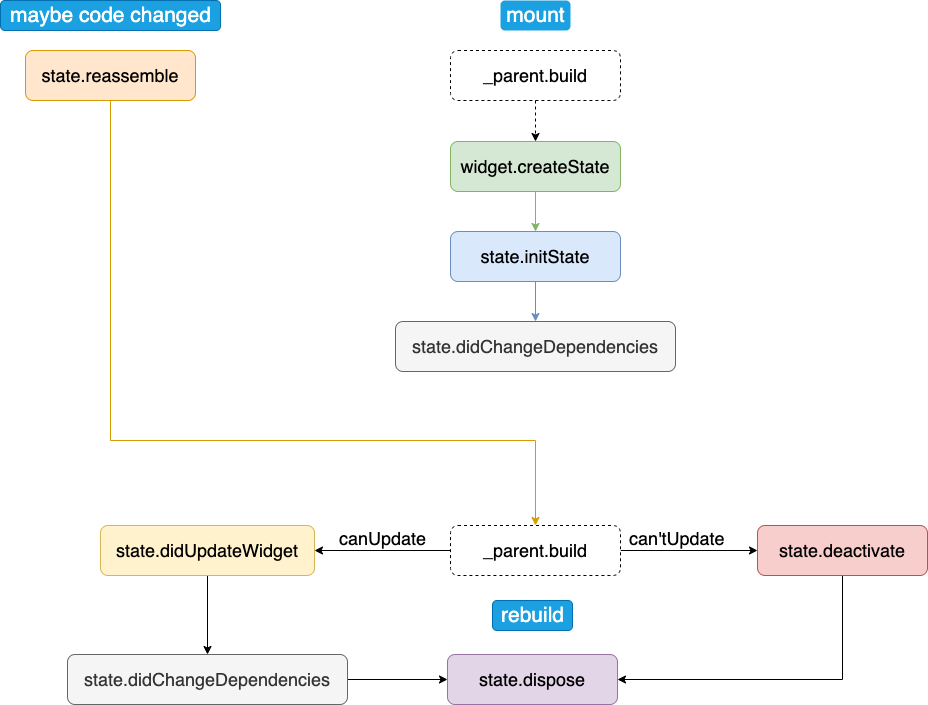

The diagram above was exported from draw.io. Its source (the exported page's mxGraphModel, read from the mxfile embedded in the PNG):
<mxGraphModel dx="1773" dy="1766" grid="1" gridSize="10" guides="1" tooltips="1" connect="1" arrows="1" fold="1" page="1" pageScale="1" pageWidth="827" pageHeight="1169" math="0" shadow="0">
  <root>
    <mxCell id="0" />
    <mxCell id="1" parent="0" />
    <mxCell id="43" style="edgeStyle=orthogonalEdgeStyle;rounded=0;orthogonalLoop=1;jettySize=auto;html=1;exitX=0.5;exitY=1;exitDx=0;exitDy=0;entryX=0.5;entryY=0;entryDx=0;entryDy=0;fontSize=21;fillColor=#d5e8d4;strokeColor=#82b366;" parent="1" source="44" target="46" edge="1">
      <mxGeometry relative="1" as="geometry" />
    </mxCell>
    <mxCell id="44" value="&lt;font style=&quot;font-size: 18px&quot;&gt;widget.createState&lt;/font&gt;" style="rounded=1;whiteSpace=wrap;html=1;fillColor=#d5e8d4;strokeColor=#82b366;" parent="1" vertex="1">
      <mxGeometry x="200" y="21" width="170" height="50" as="geometry" />
    </mxCell>
    <mxCell id="45" style="edgeStyle=orthogonalEdgeStyle;rounded=0;orthogonalLoop=1;jettySize=auto;html=1;exitX=0.5;exitY=1;exitDx=0;exitDy=0;entryX=0.5;entryY=0;entryDx=0;entryDy=0;fontSize=21;fillColor=#dae8fc;strokeColor=#6c8ebf;" parent="1" source="46" target="48" edge="1">
      <mxGeometry relative="1" as="geometry" />
    </mxCell>
    <mxCell id="46" value="&lt;span style=&quot;font-size: 18px&quot;&gt;state.initState&lt;/span&gt;" style="rounded=1;whiteSpace=wrap;html=1;fillColor=#dae8fc;strokeColor=#6c8ebf;" parent="1" vertex="1">
      <mxGeometry x="200" y="111" width="170" height="50" as="geometry" />
    </mxCell>
    <mxCell id="48" value="&lt;span style=&quot;font-size: 18px&quot;&gt;state.didChangeDependencies&lt;/span&gt;" style="rounded=1;whiteSpace=wrap;html=1;fillColor=#f5f5f5;strokeColor=#666666;fontColor=#333333;" parent="1" vertex="1">
      <mxGeometry x="145" y="201" width="280" height="50" as="geometry" />
    </mxCell>
    <mxCell id="49" style="edgeStyle=orthogonalEdgeStyle;rounded=0;orthogonalLoop=1;jettySize=auto;html=1;exitX=0.5;exitY=1;exitDx=0;exitDy=0;entryX=0.5;entryY=0;entryDx=0;entryDy=0;fontSize=21;fillColor=#ffe6cc;strokeColor=#d79b00;" parent="1" source="50" target="53" edge="1">
      <mxGeometry relative="1" as="geometry">
        <Array as="points">
          <mxPoint x="-140" y="320" />
          <mxPoint x="285" y="320" />
        </Array>
      </mxGeometry>
    </mxCell>
    <mxCell id="50" value="&lt;span style=&quot;font-size: 18px&quot;&gt;state.&lt;/span&gt;&lt;span style=&quot;font-size: 18px&quot;&gt;reassemble&lt;/span&gt;" style="rounded=1;whiteSpace=wrap;html=1;fillColor=#ffe6cc;strokeColor=#d79b00;" parent="1" vertex="1">
      <mxGeometry x="-225" y="-70" width="170" height="50" as="geometry" />
    </mxCell>
    <mxCell id="51" style="edgeStyle=orthogonalEdgeStyle;rounded=0;orthogonalLoop=1;jettySize=auto;html=1;exitX=0;exitY=0.5;exitDx=0;exitDy=0;entryX=1;entryY=0.5;entryDx=0;entryDy=0;" parent="1" source="53" target="55" edge="1">
      <mxGeometry relative="1" as="geometry">
        <mxPoint x="87" y="430" as="targetPoint" />
      </mxGeometry>
    </mxCell>
    <mxCell id="52" value="" style="edgeStyle=orthogonalEdgeStyle;rounded=0;orthogonalLoop=1;jettySize=auto;html=1;" parent="1" source="53" edge="1">
      <mxGeometry relative="1" as="geometry">
        <mxPoint x="507" y="430" as="targetPoint" />
      </mxGeometry>
    </mxCell>
    <mxCell id="53" value="&lt;span style=&quot;font-size: 18px&quot;&gt;_parent.build&lt;/span&gt;" style="rounded=1;whiteSpace=wrap;html=1;dashed=1;" parent="1" vertex="1">
      <mxGeometry x="200" y="405" width="170" height="50" as="geometry" />
    </mxCell>
    <mxCell id="54" style="edgeStyle=orthogonalEdgeStyle;rounded=0;orthogonalLoop=1;jettySize=auto;html=1;exitX=0.5;exitY=1;exitDx=0;exitDy=0;entryX=0.5;entryY=0;entryDx=0;entryDy=0;fontSize=21;" parent="1" source="55" target="64" edge="1">
      <mxGeometry relative="1" as="geometry" />
    </mxCell>
    <mxCell id="55" value="&lt;span style=&quot;font-size: 18px&quot;&gt;state.didUpdateWidget&lt;/span&gt;" style="rounded=1;whiteSpace=wrap;html=1;fillColor=#fff2cc;strokeColor=#d6b656;" parent="1" vertex="1">
      <mxGeometry x="-150" y="405" width="214" height="50" as="geometry" />
    </mxCell>
    <mxCell id="56" value="&lt;font style=&quot;font-size: 18px&quot;&gt;canUpdate&lt;/font&gt;" style="text;html=1;resizable=0;points=[];autosize=1;align=left;verticalAlign=top;spacingTop=-4;" parent="1" vertex="1">
      <mxGeometry x="87" y="405" width="100" height="20" as="geometry" />
    </mxCell>
    <mxCell id="57" value="&lt;font style=&quot;font-size: 18px&quot;&gt;can'tUpdate&lt;/font&gt;" style="text;html=1;resizable=0;points=[];autosize=1;align=left;verticalAlign=top;spacingTop=-4;" parent="1" vertex="1">
      <mxGeometry x="377" y="405" width="110" height="20" as="geometry" />
    </mxCell>
    <mxCell id="58" style="edgeStyle=orthogonalEdgeStyle;rounded=0;orthogonalLoop=1;jettySize=auto;html=1;exitX=0.5;exitY=1;exitDx=0;exitDy=0;entryX=1;entryY=0.5;entryDx=0;entryDy=0;" parent="1" source="59" target="60" edge="1">
      <mxGeometry relative="1" as="geometry" />
    </mxCell>
    <mxCell id="59" value="&lt;span style=&quot;font-size: 18px&quot;&gt;state.deactivate&lt;/span&gt;" style="rounded=1;whiteSpace=wrap;html=1;fillColor=#f8cecc;strokeColor=#b85450;" parent="1" vertex="1">
      <mxGeometry x="507" y="405" width="170" height="50" as="geometry" />
    </mxCell>
    <mxCell id="60" value="&lt;span style=&quot;font-size: 18px&quot;&gt;state.dispose&lt;/span&gt;" style="rounded=1;whiteSpace=wrap;html=1;fillColor=#e1d5e7;strokeColor=#9673a6;" parent="1" vertex="1">
      <mxGeometry x="197" y="534" width="170" height="50" as="geometry" />
    </mxCell>
    <mxCell id="61" value="&lt;font style=&quot;font-size: 21px;&quot;&gt;mount&lt;/font&gt;" style="text;html=1;align=center;verticalAlign=middle;resizable=0;points=[];autosize=1;fillColor=#1ba1e2;strokeColor=none;fontColor=#ffffff;rounded=1;fontSize=21;" parent="1" vertex="1">
      <mxGeometry x="250" y="-120" width="70" height="30" as="geometry" />
    </mxCell>
    <mxCell id="62" value="&lt;font style=&quot;font-size: 21px;&quot;&gt;maybe code changed&lt;/font&gt;" style="text;html=1;align=center;verticalAlign=middle;resizable=0;points=[];autosize=1;fillColor=#1ba1e2;strokeColor=#006EAF;fontColor=#ffffff;rounded=1;fontSize=21;" parent="1" vertex="1">
      <mxGeometry x="-250" y="-120" width="220" height="30" as="geometry" />
    </mxCell>
    <mxCell id="63" style="edgeStyle=orthogonalEdgeStyle;rounded=0;orthogonalLoop=1;jettySize=auto;html=1;exitX=1;exitY=0.5;exitDx=0;exitDy=0;entryX=0;entryY=0.5;entryDx=0;entryDy=0;fontSize=21;" parent="1" source="64" target="60" edge="1">
      <mxGeometry relative="1" as="geometry" />
    </mxCell>
    <mxCell id="64" value="&lt;span style=&quot;font-size: 18px&quot;&gt;state.didChangeDependencies&lt;/span&gt;" style="rounded=1;whiteSpace=wrap;html=1;fillColor=#f5f5f5;strokeColor=#666666;fontColor=#333333;" parent="1" vertex="1">
      <mxGeometry x="-183" y="534" width="280" height="50" as="geometry" />
    </mxCell>
    <mxCell id="65" value="&lt;font style=&quot;font-size: 21px&quot;&gt;rebuild&lt;/font&gt;" style="text;html=1;align=center;verticalAlign=middle;resizable=0;points=[];autosize=1;fillColor=#1ba1e2;strokeColor=#006EAF;fontColor=#ffffff;rounded=1;fontSize=21;" parent="1" vertex="1">
      <mxGeometry x="242" y="480" width="80" height="30" as="geometry" />
    </mxCell>
    <mxCell id="n5BQkPxcgAn412Rbrbxv-66" style="edgeStyle=orthogonalEdgeStyle;rounded=0;orthogonalLoop=1;jettySize=auto;html=1;exitX=0.5;exitY=1;exitDx=0;exitDy=0;entryX=0.5;entryY=0;entryDx=0;entryDy=0;strokeColor=#000000;fontSize=21;dashed=1;" edge="1" parent="1" source="n5BQkPxcgAn412Rbrbxv-65" target="44">
      <mxGeometry relative="1" as="geometry" />
    </mxCell>
    <mxCell id="n5BQkPxcgAn412Rbrbxv-65" value="&lt;span style=&quot;font-size: 18px&quot;&gt;_parent.build&lt;/span&gt;" style="rounded=1;whiteSpace=wrap;html=1;dashed=1;" vertex="1" parent="1">
      <mxGeometry x="200" y="-70" width="170" height="50" as="geometry" />
    </mxCell>
  </root>
</mxGraphModel>